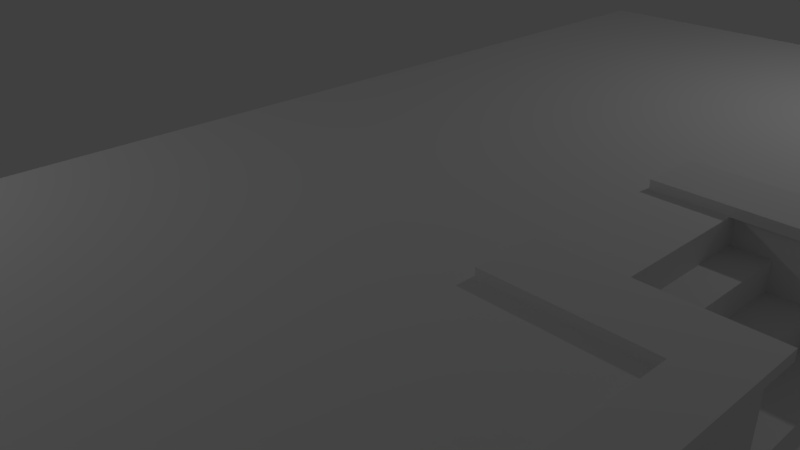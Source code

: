 # Source: SB_Floor_2.blend  (saved by Blender 2.79.0; exported with 4.5.12 LTS)
import bpy
from mathutils import Matrix  # noqa: F401  (used for matrix-valued properties, if any)

bpy.ops.wm.read_factory_settings(use_empty=True)
scene = bpy.context.scene
scene.name = 'Scene'

# ---- collections
col_collection_1 = bpy.data.collections.new('Collection 1'); scene.collection.children.link(col_collection_1)

# ---- materials (node trees are filled in below, after node groups)
mat_sb_floor_2_mat = bpy.data.materials.new('SB_Floor_2_Mat')
mat_sb_floor_2_mat.alpha_threshold = 0.0
mat_sb_floor_2_mat.use_transparent_shadow = False
mat_sb_floor_2_mat.roughness = 0.5
mat_sb_floor_2_mat.specular_intensity = 0.0

# ---- material node trees

# ---- world
world_world = bpy.data.worlds.new('World'); scene.world = world_world
world_world.color = (0.05088, 0.05088, 0.05088)
world_world.use_sun_shadow = False
world_world.sun_shadow_jitter_overblur = 0.0
world_world.cycles.sampling_method = 'MANUAL'

# ---- cameras
cam_camera = bpy.data.cameras.new('Camera')
cam_camera.clip_end = 100.0
cam_camera.lens = 35.0
cam_camera.sensor_width = 32.0
cam_camera.sensor_height = 18.0
cam_camera.ortho_scale = 7.314
cam_camera.dof.focus_distance = 0.0
cam_camera.dof.aperture_fstop = 128.0

# ---- lights
light_lamp_001 = bpy.data.lights.new('Lamp.001', 'POINT')
light_lamp_001.transmission_factor = 0.0
light_lamp_001.cutoff_distance = 30.0
light_lamp_001.energy = 100.0
light_lamp_001.shadow_buffer_clip_start = 1.001
light_lamp_001.shadow_soft_size = 0.1
light_lamp_001.shadow_maximum_resolution = 0.006
light_lamp_001.use_absolute_resolution = True
light_lamp = bpy.data.lights.new('Lamp', 'POINT')
light_lamp.transmission_factor = 0.0
light_lamp.cutoff_distance = 30.0
light_lamp.energy = 100.0
light_lamp.shadow_buffer_clip_start = 1.001
light_lamp.shadow_soft_size = 0.1
light_lamp.shadow_maximum_resolution = 0.006
light_lamp.use_absolute_resolution = True

# ---- meshes
me_cube_002 = bpy.data.meshes.new('Cube.002')
me_cube_002.from_pydata([(-2.904, -6.241, -0.7674), (-2.904, -6.241, 0.7577), (-2.904, 7.918, -0.7674), (-2.904, 7.918, 0.7577), (3.451, -6.241, -0.7674), (3.451, -6.241, 0.7577), (3.451, 7.918, -0.7674), (3.451, 7.918, 0.7577), (-2.904, 1.833, -0.7674), (-2.904, -0.1559, -0.7674), (-2.904, -0.1559, 0.7577), (-2.904, 1.833, 0.7577), (3.451, -0.1559, -0.7674), (3.451, 1.833, -0.7674), (3.451, 1.833, 0.7577), (3.451, -0.1559, 0.7577), (-2.904, -6.241, -0.3861), (-2.904, -6.241, -0.004817), (-2.904, -6.241, 0.3765), (-2.904, 7.918, 0.3765), (-2.904, 7.918, -0.004817), (-2.904, 7.918, -0.3861), (3.451, 7.918, 0.3765), (3.451, 7.918, -0.004817), (3.451, 7.918, -0.3861), (3.451, -6.241, 0.3765), (3.451, -6.241, -0.004817), (3.451, -6.241, -0.3861), (3.451, 1.833, 0.3765), (4.473, -0.1559, 0.7577), (4.187, 1.833, -0.7674), (3.451, -0.1559, 0.3765), (4.187, 7.918, -0.7674), (4.187, 7.918, -0.3861), (-2.904, -0.1559, 0.3765), (-2.904, -0.1559, -0.004817), (-2.904, -0.1559, -0.3861), (-2.904, 1.833, 0.3765), (-2.904, 1.833, -0.004817), (-2.904, 1.833, -0.3861), (3.819, 7.918, -0.3861), (3.819, 7.918, -0.7674), (3.819, 1.833, -0.7674), (3.935, -0.1559, 0.7577), (3.935, -6.241, 0.7577), (3.935, -6.241, -0.3861), (3.935, -6.241, -0.7674), (3.819, -0.1559, -0.7674), (3.924, 7.918, 0.7577), (3.924, 1.833, 0.7577), (4.992, 7.918, -0.7674), (4.992, 7.918, -0.3861), (3.819, 7.918, 0.3765), (3.819, 7.918, -0.004817), (3.935, -6.241, 0.3765), (3.935, -6.241, -0.004817), (3.931, 1.833, 0.3765), (3.931, 1.833, -0.004817), (3.931, -0.1559, 0.3765), (3.931, -0.1559, -0.004817), (4.473, -6.241, 0.7577), (4.464, -6.241, -0.3861), (4.464, -6.241, -0.7674), (4.187, -0.1559, -0.7674), (4.445, 7.918, 0.7577), (4.445, 1.833, 0.7577), (4.462, 1.833, -0.3861), (4.462, -0.1559, -0.3861), (4.187, 7.918, 0.3765), (4.187, 7.918, -0.004817), (4.464, -6.241, 0.3765), (4.464, -6.241, -0.004817), (4.445, 1.833, 0.3765), (4.462, 1.833, -0.004817), (4.473, -0.1559, 0.3765), (4.462, -0.1559, -0.004817), (4.992, 1.833, -0.7674), (4.992, -0.1559, 0.7577), (4.992, -6.241, 0.7577), (4.992, -6.241, -0.3861), (4.992, -6.241, -0.7674), (4.992, -0.1559, -0.7674), (4.992, 7.918, 0.7577), (4.992, 1.833, 0.7577), (4.992, 1.833, -0.3861), (4.992, -0.1559, -0.3861), (4.992, 7.918, 0.3765), (4.992, 7.918, -0.004817), (4.992, -6.241, 0.3765), (4.992, -6.241, -0.004817), (4.992, 1.833, 0.3765), (4.992, 1.833, -0.004817), (4.992, -0.1559, 0.3765), (4.992, -0.1559, -0.004817), (-2.904, -2.184, -0.7674), (-2.904, -4.213, -0.7674), (3.451, -2.184, 0.7577), (3.451, -4.213, 0.7577), (-2.904, -4.213, 0.7577), (-2.904, -2.184, 0.7577), (3.451, -4.213, -0.7674), (3.451, -2.184, -0.7674), (-2.904, -4.213, -0.3861), (-2.904, -2.184, -0.3861), (-2.904, -4.213, -0.004817), (-2.904, -2.184, -0.004817), (-2.904, -4.213, 0.3765), (-2.904, -2.184, 0.3765), (3.935, -2.184, 0.7577), (3.935, -4.213, 0.7577), (3.896, -4.213, -0.7674), (3.857, -2.184, -0.7674), (4.473, -2.184, 0.7577), (4.473, -4.213, 0.7577), (4.371, -4.213, -0.7674), (4.279, -2.184, -0.7674), (4.992, -2.184, 0.7577), (4.992, -4.213, 0.7577), (4.992, -4.213, -0.7674), (4.992, -2.184, -0.7674), (4.992, -2.184, -0.3861), (4.992, -4.213, -0.3861), (4.992, -2.184, -0.004817), (4.992, -4.213, -0.004817), (4.992, -2.184, 0.3765), (4.992, -4.213, 0.3765), (-2.904, 3.861, 0.7577), (-2.904, 5.889, 0.7577), (3.451, 3.861, -0.7674), (3.451, 5.889, -0.7674), (-2.904, 5.889, -0.7674), (-2.904, 3.861, -0.7674), (3.451, 5.889, 0.7577), (3.451, 3.861, 0.7577), (-2.904, 3.861, -0.3861), (-2.904, 5.889, -0.3861), (-2.904, 3.861, -0.004817), (-2.904, 5.889, -0.004817), (-2.904, 3.861, 0.3765), (-2.904, 5.889, 0.3765), (3.819, 3.861, -0.7674), (3.819, 5.889, -0.7674), (3.924, 5.889, 0.7577), (3.924, 3.861, 0.7577), (4.187, 3.861, -0.7674), (4.187, 5.889, -0.7674), (4.445, 5.889, 0.7577), (4.445, 3.861, 0.7577), (4.992, 3.861, -0.7674), (4.992, 5.889, -0.7674), (4.992, 5.889, 0.7577), (4.992, 3.861, 0.7577), (4.992, 5.889, -0.3861), (4.992, 3.861, -0.3861), (4.992, 5.889, -0.004817), (4.992, 3.861, -0.004817), (4.992, 5.889, 0.3765), (4.992, 3.861, 0.3765), (-2.904, -0.7221, 0.7577), (3.451, -0.7221, -0.7674), (-2.904, -0.7221, -0.3861), (-2.904, -0.7221, -0.004817), (-2.904, -0.7221, 0.3765), (3.838, -0.7221, -0.7674), (4.233, -0.7221, -0.7674), (4.992, -0.7221, -0.7674), (-2.904, -0.7221, -0.7674), (3.451, -0.7221, 0.7577), (3.935, -0.7221, 0.7577), (4.473, -0.7221, 0.7577), (4.992, -0.7221, 0.7577), (4.992, -0.7221, -0.3861), (4.992, -0.7221, -0.004817), (4.992, -0.7221, 0.3765), (1.332, 7.918, -0.7674), (-0.786, 7.918, -0.7674), (-0.786, 7.918, 0.7577), (1.332, 7.918, 0.7577), (-0.786, -6.241, -0.7674), (1.332, -6.241, -0.7674), (1.332, -6.241, 0.7577), (-0.786, -6.241, 0.7577), (-0.786, 1.833, 0.7577), (1.332, 1.833, 0.7577), (-0.786, -0.1559, 0.7577), (1.332, -0.1559, 0.7577), (1.332, 1.833, -0.7674), (-0.786, 1.833, -0.7674), (1.332, -0.1559, -0.7674), (-0.786, -0.1559, -0.7674), (1.332, -6.241, -0.3861), (-0.786, -6.241, -0.3861), (1.332, -6.241, -0.004817), (-0.786, -6.241, -0.004817), (1.332, -6.241, 0.3765), (-0.786, -6.241, 0.3765), (-0.786, 7.918, -0.3861), (1.332, 7.918, -0.3861), (-0.786, 7.918, -0.004817), (1.332, 7.918, -0.004817), (-0.786, 7.918, 0.3765), (1.332, 7.918, 0.3765), (-0.786, -2.184, 0.7577), (1.332, -2.184, 0.7577), (-0.786, -4.213, 0.7577), (1.332, -4.213, 0.7577), (1.332, -2.184, -0.7674), (-0.786, -2.184, -0.7674), (1.332, -4.213, -0.7674), (-0.786, -4.213, -0.7674), (1.332, 5.889, -0.7674), (-0.786, 5.889, -0.7674), (1.332, 3.861, -0.7674), (-0.786, 3.861, -0.7674), (-0.786, 5.889, 0.7577), (1.332, 5.889, 0.7577), (-0.786, 3.861, 0.7577), (1.332, 3.861, 0.7577), (1.332, -0.7221, -0.7674), (-0.786, -0.7221, -0.7674), (-0.786, -0.7221, 0.7577), (1.332, -0.7221, 0.7577), (-2.904, 2.421, -0.7674), (3.451, 2.421, 0.7577), (3.924, 2.421, 0.7577), (4.445, 2.421, 0.7577), (4.992, 2.421, 0.7577), (4.992, 2.421, -0.3861), (4.992, 2.421, -0.004817), (4.992, 2.421, 0.3765), (-2.904, 2.421, 0.7577), (3.451, 2.421, -0.7674), (-2.904, 2.421, -0.3861), (-2.904, 2.421, -0.004817), (-2.904, 2.421, 0.3765), (3.819, 2.421, -0.7674), (4.187, 2.421, -0.7674), (4.992, 2.421, -0.7674), (-0.786, 2.421, -0.7674), (1.332, 2.421, -0.7674), (1.332, 2.421, 0.7577), (-0.786, 2.421, 0.7577), (2.478, 7.918, 0.7577), (2.478, -6.241, -0.7674), (2.478, 1.833, 0.7577), (2.478, -0.1559, 0.7577), (2.478, 7.918, -0.3861), (2.478, 7.918, -0.004817), (2.478, 7.918, 0.3765), (2.478, -2.184, 0.7577), (2.478, -4.213, 0.7577), (2.478, 5.889, 0.7577), (2.478, 3.861, 0.7577), (2.478, -0.7221, 0.7577), (2.478, 7.918, -0.7674), (2.478, -6.241, 0.7577), (2.478, 1.833, -0.7674), (2.478, -0.1559, -0.7674), (2.478, -6.241, -0.3861), (2.478, -6.241, -0.004817), (2.478, -6.241, 0.3765), (2.478, -2.184, -0.7674), (2.478, -4.213, -0.7674), (2.478, 5.889, -0.7674), (2.478, 3.861, -0.7674), (2.478, -0.7221, -0.7674), (2.478, 2.421, 0.7577), (2.478, 2.421, -0.7674), (3.451, 2.421, 0.886), (3.451, 1.833, 0.886), (2.478, 1.833, 0.886), (2.478, -0.1559, 0.886), (3.451, -0.1559, 0.886), (3.924, 1.833, 0.886), (3.935, -0.1559, 0.886), (3.924, 2.421, 0.886), (4.445, 1.833, 0.886), (4.473, -4.213, 0.886), (4.473, -6.241, 0.886), (4.445, 2.421, 0.886), (4.473, -0.1559, 0.886), (4.992, -0.1559, 0.886), (4.992, -4.213, 0.886), (4.992, -6.241, 0.886), (4.992, 2.421, 0.886), (4.992, 1.833, 0.886), (4.992, 7.918, 0.886), (4.445, 7.918, 0.886), (4.473, -0.7221, 0.886), (4.473, -2.184, 0.886), (4.992, -0.7221, 0.886), (4.992, -2.184, 0.886), (4.445, 5.889, 0.886), (4.445, 3.861, 0.886), (4.992, 5.889, 0.886), (4.992, 3.861, 0.886), (3.451, -0.7221, 0.886), (3.935, -0.7221, 0.886), (2.478, -0.7221, 0.886), (2.478, 2.421, 0.886), (2.468, 1.724, 0.7577), (3.519, 1.724, 0.7577), (4.03, 1.724, 0.7577), (5.13, 5.756, 0.886), (5.13, 5.756, 0.7577), (4.593, 1.724, 0.7577), (5.135, 7.784, 0.7577), (5.135, 7.784, 0.886), (5.13, 2.287, 0.7577), (5.13, 1.724, 0.7577), (4.593, 1.724, 0.886), (5.13, 3.727, 0.7577), (5.13, 1.724, 0.886), (5.13, 2.287, 0.886), (5.13, 3.727, 0.886), (2.468, 1.724, 0.886), (3.519, 1.724, 0.886), (4.03, 1.724, 0.886), (2.474, 0.00775, 0.7577), (3.671, 0.00775, 0.7577), (4.266, 0.00775, 0.7577), (4.929, 0.00775, 0.7577), (5.103, 0.00775, 0.7577), (5.103, -4.049, 0.7577), (5.103, -6.216, 0.7577), (5.103, -0.5585, 0.7577), (5.103, -2.021, 0.7577), (5.103, -0.5585, 0.886), (5.103, 0.00775, 0.886), (2.474, 0.00775, 0.886), (3.671, 0.00775, 0.886), (4.266, 0.00775, 0.886), (4.929, 0.00775, 0.886), (5.103, -4.049, 0.886), (5.103, -6.216, 0.886), (5.103, -2.021, 0.886), (3.671, 0.00775, 0.7577), (4.266, 0.00775, 0.7577), (3.671, 0.00775, 0.886), (4.266, 0.00775, 0.886)], [], [(139, 127, 3, 19), (248, 242, 7, 22), (295, 284, 313, 314), (195, 181, 1, 18), (262, 100, 4, 243), (204, 98, 1, 181), (241, 230, 11, 182), (182, 11, 10, 184), (267, 231, 13, 256), (256, 13, 12, 257), (14, 28, 56, 49), (28, 14, 15, 31), (162, 158, 10, 34), (34, 10, 11, 37), (9, 36, 39, 8), (36, 35, 38, 39), (35, 34, 37, 38), (166, 160, 36, 9), (160, 161, 35, 36), (161, 162, 34, 35), (12, 13, 42, 47), (26, 27, 45, 55), (27, 4, 46, 45), (159, 12, 47, 163), (25, 26, 55, 54), (28, 31, 58, 56), (178, 191, 16, 0), (191, 193, 17, 16), (193, 195, 18, 17), (97, 5, 44, 109), (5, 25, 54, 44), (129, 6, 41, 141), (254, 246, 24, 6), (246, 247, 23, 24), (247, 248, 22, 23), (130, 135, 21, 2), (135, 137, 20, 21), (137, 139, 19, 20), (52, 48, 64, 68), (56, 57, 73, 72), (141, 41, 32, 145), (49, 56, 72, 65), (57, 56, 58, 59), (41, 40, 33, 32), (57, 59, 75, 73), (55, 45, 61, 71), (117, 116, 326, 323), (54, 55, 71, 70), (47, 42, 30, 63), (22, 7, 48, 52), (23, 22, 52, 53), (31, 15, 43, 58), (6, 24, 40, 41), (24, 23, 53, 40), (67, 75, 93, 85), (63, 30, 76, 81), (60, 70, 88, 78), (66, 73, 75, 67), (75, 74, 92, 93), (164, 63, 81, 165), (33, 69, 87, 51), (74, 29, 77, 92), (61, 62, 80, 79), (69, 68, 86, 87), (109, 44, 60, 113), (53, 52, 68, 69), (45, 46, 62, 61), (58, 43, 29, 74), (40, 53, 69, 33), (163, 47, 63, 164), (59, 58, 74, 75), (44, 54, 70, 60), (125, 117, 78, 88), (229, 226, 83, 90), (76, 84, 85, 81), (237, 227, 84, 76), (227, 228, 91, 84), (228, 229, 90, 91), (118, 121, 79, 80), (121, 123, 89, 79), (123, 125, 88, 89), (70, 71, 89, 88), (29, 43, 320, 321), (66, 67, 85, 84), (71, 61, 79, 89), (32, 33, 51, 50), (65, 72, 90, 83), (145, 32, 50, 149), (72, 73, 91, 90), (68, 64, 82, 86), (223, 266, 299, 268), (73, 66, 84, 91), (15, 245, 318, 319), (285, 276, 310, 312), (172, 173, 124, 122), (122, 124, 125, 123), (171, 172, 122, 120), (120, 122, 123, 121), (165, 171, 120, 119), (119, 120, 121, 118), (173, 170, 116, 124), (124, 116, 117, 125), (46, 110, 114, 62), (110, 111, 115, 114), (168, 108, 112, 169), (108, 109, 113, 112), (62, 114, 118, 80), (114, 115, 119, 118), (167, 96, 108, 168), (96, 97, 109, 108), (4, 100, 110, 46), (100, 101, 111, 110), (17, 18, 106, 104), (104, 106, 107, 105), (16, 17, 104, 102), (102, 104, 105, 103), (0, 16, 102, 95), (95, 102, 103, 94), (18, 1, 98, 106), (106, 98, 99, 107), (220, 158, 99, 202), (202, 99, 98, 204), (265, 159, 101, 261), (261, 101, 100, 262), (236, 144, 148, 237), (144, 145, 149, 148), (82, 64, 287, 286), (270, 244, 300, 315), (87, 86, 156, 154), (154, 156, 157, 155), (51, 87, 154, 152), (152, 154, 155, 153), (50, 51, 152, 149), (149, 152, 153, 148), (86, 82, 150, 156), (156, 150, 151, 157), (48, 142, 146, 64), (142, 143, 147, 146), (235, 140, 144, 236), (140, 141, 145, 144), (233, 234, 138, 136), (136, 138, 139, 137), (232, 233, 136, 134), (134, 136, 137, 135), (222, 232, 134, 131), (131, 134, 135, 130), (231, 128, 140, 235), (128, 129, 141, 140), (254, 6, 129, 263), (263, 129, 128, 264), (176, 3, 127, 214), (214, 127, 126, 216), (7, 132, 142, 48), (132, 133, 143, 142), (234, 230, 126, 138), (138, 126, 127, 139), (257, 12, 159, 265), (184, 10, 158, 220), (150, 82, 306, 304), (113, 60, 278, 277), (92, 77, 170, 173), (81, 85, 171, 165), (85, 93, 172, 171), (93, 92, 173, 172), (276, 273, 317, 310), (111, 163, 164, 115), (115, 164, 165, 119), (101, 159, 163, 111), (105, 107, 162, 161), (103, 105, 161, 160), (94, 103, 160, 166), (107, 99, 158, 162), (245, 185, 221, 253), (185, 184, 220, 221), (9, 189, 219, 166), (189, 188, 218, 219), (251, 215, 217, 252), (215, 214, 216, 217), (242, 177, 215, 251), (177, 176, 214, 215), (130, 211, 213, 131), (211, 210, 212, 213), (2, 175, 211, 130), (175, 174, 210, 211), (94, 207, 209, 95), (207, 206, 208, 209), (166, 219, 207, 94), (219, 218, 206, 207), (249, 203, 205, 250), (203, 202, 204, 205), (253, 221, 203, 249), (221, 220, 202, 203), (20, 19, 200, 198), (198, 200, 201, 199), (21, 20, 198, 196), (196, 198, 199, 197), (2, 21, 196, 175), (175, 196, 197, 174), (259, 260, 194, 192), (192, 194, 195, 193), (258, 259, 192, 190), (190, 192, 193, 191), (243, 258, 190, 179), (179, 190, 191, 178), (8, 187, 189, 9), (187, 186, 188, 189), (222, 238, 187, 8), (238, 239, 186, 187), (244, 183, 185, 245), (183, 182, 184, 185), (266, 240, 183, 244), (240, 241, 182, 183), (250, 205, 180, 255), (205, 204, 181, 180), (95, 209, 178, 0), (209, 208, 179, 178), (260, 255, 180, 194), (194, 180, 181, 195), (19, 3, 176, 200), (200, 176, 177, 201), (217, 216, 241, 240), (252, 217, 240, 266), (213, 212, 239, 238), (131, 213, 238, 222), (37, 11, 230, 234), (13, 231, 235, 42), (8, 39, 232, 222), (39, 38, 233, 232), (38, 37, 234, 233), (42, 235, 236, 30), (30, 236, 237, 76), (116, 170, 325, 326), (155, 157, 229, 228), (153, 155, 228, 227), (148, 153, 227, 237), (157, 151, 226, 229), (143, 224, 225, 147), (264, 128, 231, 267), (216, 126, 230, 241), (133, 223, 224, 143), (212, 264, 267, 239), (133, 252, 266, 223), (25, 5, 255, 260), (97, 250, 255, 5), (112, 113, 277, 289), (14, 244, 245, 15), (4, 27, 258, 243), (27, 26, 259, 258), (26, 25, 260, 259), (167, 253, 249, 96), (96, 249, 250, 97), (7, 242, 251, 132), (132, 251, 252, 133), (244, 14, 301, 300), (188, 257, 265, 218), (210, 263, 264, 212), (174, 254, 263, 210), (206, 261, 262, 208), (218, 265, 261, 206), (199, 201, 248, 247), (197, 199, 247, 246), (174, 197, 246, 254), (186, 256, 257, 188), (239, 267, 256, 186), (208, 262, 243, 179), (201, 177, 242, 248), (268, 269, 273, 275), (275, 273, 276, 279), (279, 276, 285, 284), (277, 278, 283, 282), (288, 289, 291, 290), (289, 277, 282, 291), (287, 292, 294, 286), (292, 293, 295, 294), (272, 296, 297, 274), (274, 297, 288, 280), (280, 288, 290, 281), (293, 279, 284, 295), (268, 299, 270, 269), (272, 271, 298, 296), (225, 224, 275, 279), (49, 65, 305, 302), (253, 167, 296, 298), (77, 29, 321, 322), (167, 168, 297, 296), (170, 77, 322, 325), (168, 169, 288, 297), (245, 253, 298, 271), (224, 223, 268, 275), (78, 117, 323, 324), (245, 271, 329, 318), (60, 78, 283, 278), (64, 146, 292, 287), (266, 244, 270, 299), (14, 49, 302, 301), (147, 225, 279, 293), (146, 147, 293, 292), (169, 112, 289, 288), (300, 301, 316, 315), (311, 304, 303, 314), (304, 306, 307, 303), (305, 309, 312, 310), (309, 308, 313, 312), (308, 311, 314, 313), (302, 305, 310, 317), (301, 302, 317, 316), (151, 150, 304, 311), (226, 151, 311, 308), (269, 270, 315, 316), (65, 83, 309, 305), (286, 294, 303, 307), (294, 295, 314, 303), (83, 226, 308, 309), (273, 269, 316, 317), (82, 286, 307, 306), (284, 285, 312, 313), (321, 320, 331, 332), (323, 326, 335, 333), (326, 325, 327, 335), (325, 322, 328, 327), (319, 318, 329, 330), (322, 321, 332, 328), (324, 323, 333, 334), (281, 290, 327, 328), (280, 281, 328, 332), (283, 78, 324, 334), (271, 272, 330, 329), (274, 280, 332, 331), (290, 291, 335, 327), (282, 283, 334, 333), (43, 15, 319, 320), (272, 274, 331, 330), (291, 282, 333, 335), (337, 336, 338, 339)])
_uv = me_cube_002.uv_layers.new(name='SB_Floor_2_BakedUVs')
_uv.uv.foreach_set('vector', [0.8609, 0.09939, 0.8419, 0.09939, 0.8419, 2.337e-08, 0.8609, 0.0, 0.8166, 0.1927, 0.8355, 0.1927, 0.8355, 0.2276, 0.8166, 0.2276, 0.1255, 0.7986, 0.1255, 0.7281, 0.1324, 0.7215, 0.1323, 0.7921, 0.9431, 0.1038, 0.9241, 0.1038, 0.9241, 0.0, 0.9431, 1.168e-08, 0.2677, 0.5944, 0.3161, 0.5944, 0.3161, 0.6938, 0.2677, 0.6938, 0.6543, 0.5944, 0.7597, 0.5944, 0.7597, 0.6938, 0.6543, 0.6938, 0.6543, 0.2693, 0.7597, 0.2693, 0.7597, 0.2982, 0.6543, 0.2982, 0.6543, 0.2982, 0.7597, 0.2982, 0.7597, 0.3956, 0.6543, 0.3956, 0.2677, 0.2693, 0.3161, 0.2693, 0.3161, 0.2982, 0.2677, 0.2982, 0.2677, 0.2982, 0.3161, 0.2982, 0.3161, 0.3956, 0.2677, 0.3956, 0.5832, 0.7693, 0.5643, 0.7693, 0.5643, 0.7458, 0.5832, 0.7462, 0.8166, 0.4311, 0.8355, 0.4311, 0.8355, 0.4976, 0.8166, 0.4976, 0.8609, 0.4234, 0.8419, 0.4234, 0.8419, 0.3956, 0.8609, 0.3956, 0.8609, 0.3956, 0.8419, 0.3956, 0.8419, 0.2982, 0.8609, 0.2982, 0.9178, 0.3956, 0.8988, 0.3956, 0.8988, 0.2982, 0.9178, 0.2982, 0.8988, 0.3956, 0.8798, 0.3956, 0.8798, 0.2982, 0.8988, 0.2982, 0.8798, 0.3956, 0.8609, 0.3956, 0.8609, 0.2982, 0.8798, 0.2982, 0.9178, 0.4234, 0.8988, 0.4234, 0.8988, 0.3956, 0.9178, 0.3956, 0.8988, 0.4234, 0.8798, 0.4234, 0.8798, 0.3956, 0.8988, 0.3956, 0.8798, 0.4234, 0.8609, 0.4234, 0.8609, 0.3956, 0.8798, 0.3956, 0.3161, 0.3956, 0.3161, 0.2982, 0.3344, 0.2982, 0.3344, 0.3956, 0.9621, 0.3114, 0.981, 0.3114, 0.981, 0.3351, 0.9621, 0.3351, 0.981, 0.3114, 1.0, 0.3114, 1.0, 0.3351, 0.981, 0.3351, 0.3161, 0.4234, 0.3161, 0.3956, 0.3344, 0.3956, 0.3353, 0.4234, 0.9431, 0.3114, 0.9621, 0.3114, 0.9621, 0.3351, 0.9431, 0.3351, 0.636, 0.7912, 0.636, 0.6938, 0.6599, 0.6938, 0.6599, 0.7912, 1.0, 0.1038, 0.981, 0.1038, 0.981, 0.0, 1.0, 0.0, 0.981, 0.1038, 0.9621, 0.1038, 0.9621, 1.168e-08, 0.981, 0.0, 0.9621, 0.1038, 0.9431, 0.1038, 0.9431, 1.168e-08, 0.9621, 1.168e-08, 0.4436, 0.5944, 0.4436, 0.6938, 0.4195, 0.6938, 0.4195, 0.5944, 0.9241, 0.3114, 0.9431, 0.3114, 0.9431, 0.3351, 0.9241, 0.3351, 0.3161, 0.09939, 0.3161, 4.673e-08, 0.3344, 4.673e-08, 0.3344, 0.09939, 0.7597, 0.1927, 0.7786, 0.1927, 0.7786, 0.2276, 0.7597, 0.2276, 0.7786, 0.1927, 0.7976, 0.1927, 0.7976, 0.2276, 0.7786, 0.2276, 0.7976, 0.1927, 0.8166, 0.1927, 0.8166, 0.2276, 0.7976, 0.2276, 0.9178, 0.09939, 0.8988, 0.09939, 0.8988, 0.0, 0.9178, 0.0, 0.8988, 0.09939, 0.8798, 0.09939, 0.8798, 0.0, 0.8988, 0.0, 0.8798, 0.09939, 0.8609, 0.09939, 0.8609, 0.0, 0.8798, 0.0, 0.8166, 0.2407, 0.8355, 0.2445, 0.8355, 0.2632, 0.8166, 0.2539, 0.5643, 0.7458, 0.5453, 0.7458, 0.5453, 0.7198, 0.5643, 0.7206, 0.3344, 0.09939, 0.3344, 4.673e-08, 0.3527, 4.673e-08, 0.3527, 0.09939, 0.5832, 0.7462, 0.5643, 0.7458, 0.5643, 0.7206, 0.5832, 0.7206, 0.7976, 0.4483, 0.8166, 0.4483, 0.8166, 0.5148, 0.7976, 0.5148, 0.7597, 0.2407, 0.7786, 0.2407, 0.7786, 0.2539, 0.7597, 0.2539, 0.636, 0.6938, 0.636, 0.7912, 0.6096, 0.7912, 0.6096, 0.6938, 0.9621, 0.3351, 0.981, 0.3351, 0.981, 0.361, 0.9621, 0.361, 0.39, 0.9006, 0.39, 0.8012, 0.3956, 0.7932, 0.3956, 0.8926, 0.9431, 0.3351, 0.9621, 0.3351, 0.9621, 0.361, 0.9431, 0.361, 0.3344, 0.3956, 0.3344, 0.2982, 0.3527, 0.2982, 0.3527, 0.3956, 0.8166, 0.2276, 0.8355, 0.2276, 0.8355, 0.2445, 0.8166, 0.2407, 0.7976, 0.2276, 0.8166, 0.2276, 0.8166, 0.2407, 0.7976, 0.2407, 0.8166, 0.4976, 0.8355, 0.4976, 0.8355, 0.515, 0.8166, 0.5148, 0.7597, 0.2276, 0.7786, 0.2276, 0.7786, 0.2407, 0.7597, 0.2407, 0.7786, 0.2276, 0.7976, 0.2276, 0.7976, 0.2407, 0.7786, 0.2407, 0.7786, 0.5338, 0.7976, 0.5338, 0.7976, 0.5528, 0.7786, 0.5528, 0.3527, 0.3956, 0.3527, 0.2982, 0.3928, 0.2982, 0.3928, 0.3956, 0.9241, 0.3615, 0.9431, 0.361, 0.9431, 0.387, 0.9241, 0.387, 0.7786, 0.4673, 0.7976, 0.4673, 0.7976, 0.5338, 0.7786, 0.5338, 0.7976, 0.5338, 0.8166, 0.5342, 0.8166, 0.5528, 0.7976, 0.5528, 0.355, 0.4234, 0.3527, 0.3956, 0.3928, 0.3956, 0.3928, 0.4234, 0.7786, 0.2539, 0.7976, 0.2539, 0.7976, 0.2828, 0.7786, 0.2828, 0.8166, 0.5342, 0.8355, 0.5342, 0.8355, 0.5528, 0.8166, 0.5528, 0.981, 0.361, 1.0, 0.361, 1.0, 0.387, 0.981, 0.387, 0.7976, 0.2539, 0.8166, 0.2539, 0.8166, 0.2828, 0.7976, 0.2828, 0.4195, 0.5944, 0.4195, 0.6938, 0.3928, 0.6938, 0.3928, 0.5944, 0.7976, 0.2407, 0.8166, 0.2407, 0.8166, 0.2539, 0.7976, 0.2539, 0.981, 0.3351, 1.0, 0.3351, 1.0, 0.361, 0.981, 0.361, 0.8166, 0.5148, 0.8355, 0.515, 0.8355, 0.5342, 0.8166, 0.5342, 0.7786, 0.2407, 0.7976, 0.2407, 0.7976, 0.2539, 0.7786, 0.2539, 0.3353, 0.4234, 0.3344, 0.3956, 0.3527, 0.3956, 0.355, 0.4234, 0.7976, 0.5148, 0.8166, 0.5148, 0.8166, 0.5342, 0.7976, 0.5338, 0.9241, 0.3351, 0.9431, 0.3351, 0.9431, 0.361, 0.9241, 0.3615, 0.8166, 0.6885, 0.8355, 0.6885, 0.8355, 0.7564, 0.8166, 0.7564, 0.8166, 0.4666, 0.8355, 0.4666, 0.8355, 0.4863, 0.8166, 0.4863, 0.7597, 0.4863, 0.7786, 0.4863, 0.7786, 0.5528, 0.7597, 0.5528, 0.7597, 0.4666, 0.7786, 0.4666, 0.7786, 0.4863, 0.7597, 0.4863, 0.7786, 0.4666, 0.7976, 0.4666, 0.7976, 0.4863, 0.7786, 0.4863, 0.7976, 0.4666, 0.8166, 0.4666, 0.8166, 0.4863, 0.7976, 0.4863, 0.7597, 0.6885, 0.7786, 0.6885, 0.7786, 0.7564, 0.7597, 0.7564, 0.7786, 0.6885, 0.7976, 0.6885, 0.7976, 0.7564, 0.7786, 0.7564, 0.7976, 0.6885, 0.8166, 0.6885, 0.8166, 0.7564, 0.7976, 0.7564, 0.9431, 0.361, 0.9621, 0.361, 0.9621, 0.387, 0.9431, 0.387, 0.3642, 0.7018, 0.3374, 0.7018, 0.3539, 0.6938, 0.3869, 0.6938, 0.5832, 0.7912, 0.5832, 0.6938, 0.6096, 0.6938, 0.6096, 0.7912, 0.9621, 0.361, 0.981, 0.361, 0.981, 0.387, 0.9621, 0.387, 0.7597, 0.2539, 0.7786, 0.2539, 0.7786, 0.2828, 0.7597, 0.2828, 0.5832, 0.7206, 0.5643, 0.7206, 0.5643, 0.6938, 0.5832, 0.6938, 0.3527, 0.09939, 0.3527, 4.673e-08, 0.3928, 7.01e-08, 0.3928, 0.09939, 0.5643, 0.7206, 0.5453, 0.7198, 0.5453, 0.6938, 0.5643, 0.6938, 0.8166, 0.2539, 0.8355, 0.2632, 0.8355, 0.2828, 0.8166, 0.2828, 0.6727, 0.7286, 0.6727, 0.6938, 0.679, 0.6938, 0.679, 0.7286, 0.5453, 0.7198, 0.5263, 0.7198, 0.5263, 0.6938, 0.5453, 0.6938, 0.3134, 0.7018, 0.265, 0.7018, 0.2648, 0.6938, 0.3243, 0.6938, 0.1256, 0.6992, 0.09831, 0.6992, 0.1057, 0.6939, 0.1324, 0.6939, 0.7976, 0.5718, 0.8166, 0.5718, 0.8166, 0.6207, 0.7976, 0.6207, 0.7976, 0.6207, 0.8166, 0.6207, 0.8166, 0.6885, 0.7976, 0.6885, 0.7786, 0.5718, 0.7976, 0.5718, 0.7976, 0.6207, 0.7786, 0.6207, 0.7786, 0.6207, 0.7976, 0.6207, 0.7976, 0.6885, 0.7786, 0.6885, 0.7597, 0.5718, 0.7786, 0.5718, 0.7786, 0.6207, 0.7597, 0.6207, 0.7597, 0.6207, 0.7786, 0.6207, 0.7786, 0.6885, 0.7597, 0.6885, 0.8166, 0.5718, 0.8355, 0.5718, 0.8355, 0.6207, 0.8166, 0.6207, 0.8166, 0.6207, 0.8355, 0.6207, 0.8355, 0.6885, 0.8166, 0.6885, 0.3402, 0.6938, 0.3382, 0.5944, 0.3619, 0.5944, 0.3665, 0.6938, 0.3382, 0.5944, 0.3363, 0.495, 0.3573, 0.495, 0.3619, 0.5944, 0.4195, 0.4234, 0.4195, 0.495, 0.3928, 0.495, 0.3928, 0.4234, 0.4195, 0.495, 0.4195, 0.5944, 0.3928, 0.5944, 0.3928, 0.495, 0.3665, 0.6938, 0.3619, 0.5944, 0.3928, 0.5944, 0.3928, 0.6938, 0.3619, 0.5944, 0.3573, 0.495, 0.3928, 0.495, 0.3928, 0.5944, 0.4436, 0.4234, 0.4436, 0.495, 0.4195, 0.495, 0.4195, 0.4234, 0.4436, 0.495, 0.4436, 0.5944, 0.4195, 0.5944, 0.4195, 0.495, 0.3161, 0.6938, 0.3161, 0.5944, 0.3382, 0.5944, 0.3402, 0.6938, 0.3161, 0.5944, 0.3161, 0.495, 0.3363, 0.495, 0.3382, 0.5944, 0.8798, 0.6938, 0.8609, 0.6938, 0.8609, 0.5944, 0.8798, 0.5944, 0.8798, 0.5944, 0.8609, 0.5944, 0.8609, 0.495, 0.8798, 0.495, 0.8988, 0.6938, 0.8798, 0.6938, 0.8798, 0.5944, 0.8988, 0.5944, 0.8988, 0.5944, 0.8798, 0.5944, 0.8798, 0.495, 0.8988, 0.495, 0.9178, 0.6938, 0.8988, 0.6938, 0.8988, 0.5944, 0.9178, 0.5944, 0.9178, 0.5944, 0.8988, 0.5944, 0.8988, 0.495, 0.9178, 0.495, 0.8609, 0.6938, 0.8419, 0.6938, 0.8419, 0.5944, 0.8609, 0.5944, 0.8609, 0.5944, 0.8419, 0.5944, 0.8419, 0.495, 0.8609, 0.495, 0.6543, 0.4234, 0.7597, 0.4234, 0.7597, 0.495, 0.6543, 0.495, 0.6543, 0.495, 0.7597, 0.495, 0.7597, 0.5944, 0.6543, 0.5944, 0.2677, 0.4234, 0.3161, 0.4234, 0.3161, 0.495, 0.2677, 0.495, 0.2677, 0.495, 0.3161, 0.495, 0.3161, 0.5944, 0.2677, 0.5944, 0.3527, 0.2693, 0.3527, 0.1988, 0.3928, 0.1988, 0.3928, 0.2693, 0.3527, 0.1988, 0.3527, 0.09939, 0.3928, 0.09939, 0.3928, 0.1988, 0.8355, 0.2828, 0.8355, 0.2632, 0.8419, 0.2632, 0.8419, 0.2828, 0.6982, 0.6991, 0.6918, 0.6991, 0.6918, 0.6938, 0.6982, 0.6938, 0.7976, 0.2828, 0.8166, 0.2828, 0.8166, 0.3506, 0.7976, 0.3506, 0.7976, 0.3506, 0.8166, 0.3506, 0.8166, 0.4185, 0.7976, 0.4185, 0.7786, 0.2828, 0.7976, 0.2828, 0.7976, 0.3506, 0.7786, 0.3506, 0.7786, 0.3506, 0.7976, 0.3506, 0.7976, 0.4185, 0.7786, 0.4185, 0.7597, 0.2828, 0.7786, 0.2828, 0.7786, 0.3506, 0.7597, 0.3506, 0.7597, 0.3506, 0.7786, 0.3506, 0.7786, 0.4185, 0.7597, 0.4185, 0.8166, 0.2828, 0.8355, 0.2828, 0.8355, 0.3506, 0.8166, 0.3506, 0.8166, 0.3506, 0.8355, 0.3506, 0.8355, 0.4185, 0.8166, 0.4185, 0.4201, 0.0, 0.4201, 0.09939, 0.3942, 0.09939, 0.3942, 0.0, 0.4201, 0.09939, 0.4201, 0.1988, 0.3942, 0.1988, 0.3942, 0.09939, 0.3344, 0.2693, 0.3344, 0.1988, 0.3527, 0.1988, 0.3527, 0.2693, 0.3344, 0.1988, 0.3344, 0.09939, 0.3527, 0.09939, 0.3527, 0.1988, 0.8798, 0.2693, 0.8609, 0.2693, 0.8609, 0.1988, 0.8798, 0.1988, 0.8798, 0.1988, 0.8609, 0.1988, 0.8609, 0.09939, 0.8798, 0.09939, 0.8988, 0.2693, 0.8798, 0.2693, 0.8798, 0.1988, 0.8988, 0.1988, 0.8988, 0.1988, 0.8798, 0.1988, 0.8798, 0.09939, 0.8988, 0.09939, 0.9178, 0.2693, 0.8988, 0.2693, 0.8988, 0.1988, 0.9178, 0.1988, 0.9178, 0.1988, 0.8988, 0.1988, 0.8988, 0.09939, 0.9178, 0.09939, 0.3161, 0.2693, 0.3161, 0.1988, 0.3344, 0.1988, 0.3344, 0.2693, 0.3161, 0.1988, 0.3161, 0.09939, 0.3344, 0.09939, 0.3344, 0.1988, 0.2677, 4.673e-08, 0.3161, 4.673e-08, 0.3161, 0.09939, 0.2677, 0.09939, 0.2677, 0.09939, 0.3161, 0.09939, 0.3161, 0.1988, 0.2677, 0.1988, 0.6543, 0.0, 0.7597, 0.0, 0.7597, 0.09939, 0.6543, 0.09939, 0.6543, 0.09939, 0.7597, 0.09939, 0.7597, 0.1988, 0.6543, 0.1988, 0.4436, 0.0, 0.4436, 0.09939, 0.4201, 0.09939, 0.4201, 0.0, 0.4436, 0.09939, 0.4436, 0.1988, 0.4201, 0.1988, 0.4201, 0.09939, 0.8609, 0.2693, 0.8419, 0.2693, 0.8419, 0.1988, 0.8609, 0.1988, 0.8609, 0.1988, 0.8419, 0.1988, 0.8419, 0.09939, 0.8609, 0.09939, 0.2677, 0.3956, 0.3161, 0.3956, 0.3161, 0.4234, 0.2677, 0.4234, 0.6543, 0.3956, 0.7597, 0.3956, 0.7597, 0.4234, 0.6543, 0.4234, 0.2577, 0.7932, 0.2576, 0.6938, 0.2648, 0.7003, 0.2646, 0.7997, 0.9241, 0.5634, 0.9241, 0.6628, 0.9178, 0.6628, 0.9178, 0.5634, 0.8166, 0.5528, 0.8355, 0.5528, 0.8355, 0.5718, 0.8166, 0.5718, 0.7597, 0.5528, 0.7786, 0.5528, 0.7786, 0.5718, 0.7597, 0.5718, 0.7786, 0.5528, 0.7976, 0.5528, 0.7976, 0.5718, 0.7786, 0.5718, 0.7976, 0.5528, 0.8166, 0.5528, 0.8166, 0.5718, 0.7976, 0.5718, 0.09831, 0.6992, 0.0724, 0.6992, 0.0777, 0.6939, 0.1057, 0.6939, 0.3363, 0.495, 0.3353, 0.4234, 0.355, 0.4234, 0.3573, 0.495, 0.3573, 0.495, 0.355, 0.4234, 0.3928, 0.4234, 0.3928, 0.495, 0.3161, 0.495, 0.3161, 0.4234, 0.3353, 0.4234, 0.3363, 0.495, 0.8798, 0.495, 0.8609, 0.495, 0.8609, 0.4234, 0.8798, 0.4234, 0.8988, 0.495, 0.8798, 0.495, 0.8798, 0.4234, 0.8988, 0.4234, 0.9178, 0.495, 0.8988, 0.495, 0.8988, 0.4234, 0.9178, 0.4234, 0.8609, 0.495, 0.8419, 0.495, 0.8419, 0.4234, 0.8609, 0.4234, 0.492, 0.3956, 0.549, 0.3956, 0.549, 0.4234, 0.492, 0.4234, 0.549, 0.3956, 0.6543, 0.3956, 0.6543, 0.4234, 0.549, 0.4234, 2.372e-08, 0.3956, 0.1054, 0.3956, 0.1054, 0.4234, 2.372e-08, 0.4234, 0.1054, 0.3956, 0.2107, 0.3956, 0.2107, 0.4234, 0.1054, 0.4234, 0.492, 0.09939, 0.549, 0.09939, 0.549, 0.1988, 0.492, 0.1988, 0.549, 0.09939, 0.6543, 0.09939, 0.6543, 0.1988, 0.549, 0.1988, 0.492, 0.0, 0.549, 0.0, 0.549, 0.09939, 0.492, 0.09939, 0.549, 0.0, 0.6543, 0.0, 0.6543, 0.09939, 0.549, 0.09939, 4.743e-08, 0.09939, 0.1054, 0.09939, 0.1054, 0.1988, 2.372e-08, 0.1988, 0.1054, 0.09939, 0.2107, 0.09939, 0.2107, 0.1988, 0.1054, 0.1988, 5.929e-08, 0.0, 0.1054, 2.337e-08, 0.1054, 0.09939, 4.743e-08, 0.09939, 0.1054, 2.337e-08, 0.2107, 2.337e-08, 0.2107, 0.09939, 0.1054, 0.09939, 1.186e-08, 0.495, 0.1054, 0.495, 0.1054, 0.5944, 1.186e-08, 0.5944, 0.1054, 0.495, 0.2107, 0.495, 0.2107, 0.5944, 0.1054, 0.5944, 2.372e-08, 0.4234, 0.1054, 0.4234, 0.1054, 0.495, 1.186e-08, 0.495, 0.1054, 0.4234, 0.2107, 0.4234, 0.2107, 0.495, 0.1054, 0.495, 0.492, 0.495, 0.549, 0.495, 0.549, 0.5944, 0.492, 0.5944, 0.549, 0.495, 0.6543, 0.495, 0.6543, 0.5944, 0.549, 0.5944, 0.492, 0.4234, 0.549, 0.4234, 0.549, 0.495, 0.492, 0.495, 0.549, 0.4234, 0.6543, 0.4234, 0.6543, 0.495, 0.549, 0.495, 0.7976, 0.0, 0.8166, 2.337e-08, 0.8166, 0.07586, 0.7976, 0.07586, 0.7976, 0.07586, 0.8166, 0.07586, 0.8166, 0.1517, 0.7976, 0.1517, 0.7786, 0.0, 0.7976, 0.0, 0.7976, 0.07586, 0.7786, 0.07586, 0.7786, 0.07586, 0.7976, 0.07586, 0.7976, 0.1517, 0.7786, 0.1517, 0.7597, 0.0, 0.7786, 0.0, 0.7786, 0.07586, 0.7597, 0.07586, 0.7597, 0.07586, 0.7786, 0.07586, 0.7786, 0.1517, 0.7597, 0.1517, 0.9621, 0.2637, 0.9431, 0.2637, 0.9431, 0.2076, 0.9621, 0.2076, 0.9621, 0.2076, 0.9431, 0.2076, 0.9431, 0.1038, 0.9621, 0.1038, 0.981, 0.2637, 0.9621, 0.2637, 0.9621, 0.2076, 0.981, 0.2076, 0.981, 0.2076, 0.9621, 0.2076, 0.9621, 0.1038, 0.981, 0.1038, 1.0, 0.2637, 0.981, 0.2637, 0.981, 0.2076, 1.0, 0.2076, 1.0, 0.2076, 0.981, 0.2076, 0.981, 0.1038, 1.0, 0.1038, 3.557e-08, 0.2982, 0.1054, 0.2982, 0.1054, 0.3956, 2.372e-08, 0.3956, 0.1054, 0.2982, 0.2107, 0.2982, 0.2107, 0.3956, 0.1054, 0.3956, 4.743e-08, 0.2693, 0.1054, 0.2693, 0.1054, 0.2982, 3.557e-08, 0.2982, 0.1054, 0.2693, 0.2107, 0.2693, 0.2107, 0.2982, 0.1054, 0.2982, 0.492, 0.2982, 0.549, 0.2982, 0.549, 0.3956, 0.492, 0.3956, 0.549, 0.2982, 0.6543, 0.2982, 0.6543, 0.3956, 0.549, 0.3956, 0.492, 0.2693, 0.549, 0.2693, 0.549, 0.2982, 0.492, 0.2982, 0.549, 0.2693, 0.6543, 0.2693, 0.6543, 0.2982, 0.549, 0.2982, 0.492, 0.5944, 0.549, 0.5944, 0.549, 0.6938, 0.492, 0.6938, 0.549, 0.5944, 0.6543, 0.5944, 0.6543, 0.6938, 0.549, 0.6938, 1.186e-08, 0.5944, 0.1054, 0.5944, 0.1054, 0.6938, 0.0, 0.6938, 0.1054, 0.5944, 0.2107, 0.5944, 0.2107, 0.6938, 0.1054, 0.6938, 0.9431, 0.2637, 0.9241, 0.2637, 0.9241, 0.2076, 0.9431, 0.2076, 0.9431, 0.2076, 0.9241, 0.2076, 0.9241, 0.1038, 0.9431, 0.1038, 0.8166, 2.337e-08, 0.8355, 4.673e-08, 0.8355, 0.07586, 0.8166, 0.07586, 0.8166, 0.07586, 0.8355, 0.07586, 0.8355, 0.1517, 0.8166, 0.1517, 0.549, 0.1988, 0.6543, 0.1988, 0.6543, 0.2693, 0.549, 0.2693, 0.492, 0.1988, 0.549, 0.1988, 0.549, 0.2693, 0.492, 0.2693, 0.1054, 0.1988, 0.2107, 0.1988, 0.2107, 0.2693, 0.1054, 0.2693, 2.372e-08, 0.1988, 0.1054, 0.1988, 0.1054, 0.2693, 4.743e-08, 0.2693, 0.8609, 0.2982, 0.8419, 0.2982, 0.8419, 0.2693, 0.8609, 0.2693, 0.3161, 0.2982, 0.3161, 0.2693, 0.3344, 0.2693, 0.3344, 0.2982, 0.9178, 0.2982, 0.8988, 0.2982, 0.8988, 0.2693, 0.9178, 0.2693, 0.8988, 0.2982, 0.8798, 0.2982, 0.8798, 0.2693, 0.8988, 0.2693, 0.8798, 0.2982, 0.8609, 0.2982, 0.8609, 0.2693, 0.8798, 0.2693, 0.3344, 0.2982, 0.3344, 0.2693, 0.3527, 0.2693, 0.3527, 0.2982, 0.3527, 0.2982, 0.3527, 0.2693, 0.3928, 0.2693, 0.3928, 0.2982, 0.39, 0.8012, 0.39, 0.7296, 0.3956, 0.7215, 0.3956, 0.7932, 0.7976, 0.4185, 0.8166, 0.4185, 0.8166, 0.4666, 0.7976, 0.4666, 0.7786, 0.4185, 0.7976, 0.4185, 0.7976, 0.4666, 0.7786, 0.4666, 0.7597, 0.4185, 0.7786, 0.4185, 0.7786, 0.4666, 0.7597, 0.4666, 0.8166, 0.4185, 0.8355, 0.4185, 0.8355, 0.4666, 0.8166, 0.4666, 0.4201, 0.1988, 0.4201, 0.2693, 0.3942, 0.2693, 0.3942, 0.1988, 0.2677, 0.1988, 0.3161, 0.1988, 0.3161, 0.2693, 0.2677, 0.2693, 0.6543, 0.1988, 0.7597, 0.1988, 0.7597, 0.2693, 0.6543, 0.2693, 0.4436, 0.1988, 0.4436, 0.2693, 0.4201, 0.2693, 0.4201, 0.1988, 0.2107, 0.1988, 0.2677, 0.1988, 0.2677, 0.2693, 0.2107, 0.2693, 0.4436, 0.1988, 0.492, 0.1988, 0.492, 0.2693, 0.4436, 0.2693, 0.9431, 0.3114, 0.9241, 0.3114, 0.9241, 0.2637, 0.9431, 0.2637, 0.4436, 0.5944, 0.492, 0.5944, 0.492, 0.6938, 0.4436, 0.6938, 0.9241, 0.464, 0.9241, 0.5634, 0.9178, 0.5634, 0.9178, 0.464, 0.4436, 0.2982, 0.492, 0.2982, 0.492, 0.3956, 0.4436, 0.3956, 1.0, 0.3114, 0.981, 0.3114, 0.981, 0.2637, 1.0, 0.2637, 0.981, 0.3114, 0.9621, 0.3114, 0.9621, 0.2637, 0.981, 0.2637, 0.9621, 0.3114, 0.9431, 0.3114, 0.9431, 0.2637, 0.9621, 0.2637, 0.4436, 0.4234, 0.492, 0.4234, 0.492, 0.495, 0.4436, 0.495, 0.4436, 0.495, 0.492, 0.495, 0.492, 0.5944, 0.4436, 0.5944, 0.4436, 0.0, 0.492, 0.0, 0.492, 0.09939, 0.4436, 0.09939, 0.4436, 0.09939, 0.492, 0.09939, 0.492, 0.1988, 0.4436, 0.1988, 0.1329, 0.9921, 0.1813, 0.9921, 0.1847, 0.9974, 0.1324, 0.9974, 0.2107, 0.3956, 0.2677, 0.3956, 0.2677, 0.4234, 0.2107, 0.4234, 0.2107, 0.09939, 0.2677, 0.09939, 0.2677, 0.1988, 0.2107, 0.1988, 0.2107, 2.337e-08, 0.2677, 4.673e-08, 0.2677, 0.09939, 0.2107, 0.09939, 0.2107, 0.495, 0.2677, 0.495, 0.2677, 0.5944, 0.2107, 0.5944, 0.2107, 0.4234, 0.2677, 0.4234, 0.2677, 0.495, 0.2107, 0.495, 0.7976, 0.1517, 0.8166, 0.1517, 0.8166, 0.1927, 0.7976, 0.1927, 0.7786, 0.1517, 0.7976, 0.1517, 0.7976, 0.1927, 0.7786, 0.1927, 0.7597, 0.1517, 0.7786, 0.1517, 0.7786, 0.1927, 0.7597, 0.1927, 0.2107, 0.2982, 0.2677, 0.2982, 0.2677, 0.3956, 0.2107, 0.3956, 0.2107, 0.2693, 0.2677, 0.2693, 0.2677, 0.2982, 0.2107, 0.2982, 0.2107, 0.5944, 0.2677, 0.5944, 0.2677, 0.6938, 0.2107, 0.6938, 0.8166, 0.1517, 0.8355, 0.1517, 0.8355, 0.1927, 0.8166, 0.1927, 0.04885, 0.728, 0.04887, 0.6991, 0.0724, 0.6992, 0.07237, 0.728, 0.07237, 0.728, 0.0724, 0.6992, 0.09831, 0.6992, 0.09828, 0.728, 0.09828, 0.728, 0.09831, 0.6992, 0.1256, 0.6992, 0.1255, 0.7281, 0.4269, 0.9006, 0.4269, 1.0, 0.4011, 1.0, 0.4011, 0.9006, 0.4269, 0.7296, 0.4269, 0.8012, 0.4011, 0.8012, 0.4011, 0.7296, 0.4269, 0.8012, 0.4269, 0.9006, 0.4011, 0.9006, 0.4011, 0.8012, 0.09802, 0.9974, 0.09811, 0.898, 0.1254, 0.898, 0.1253, 0.9974, 0.09811, 0.898, 0.09821, 0.7986, 0.1255, 0.7986, 0.1254, 0.898, 0.4778, 0.7018, 0.4778, 0.7296, 0.4537, 0.7296, 0.4537, 0.7018, 0.4537, 0.7018, 0.4537, 0.7296, 0.4269, 0.7296, 0.4269, 0.7018, 0.4269, 0.7018, 0.4269, 0.7296, 0.4011, 0.7296, 0.4011, 0.7018, 0.09821, 0.7986, 0.09828, 0.728, 0.1255, 0.7281, 0.1255, 0.7986, 0.04885, 0.728, 0.0004614, 0.7279, 0.0004895, 0.6991, 0.04887, 0.6991, 0.4778, 0.7018, 0.5261, 0.7018, 0.5261, 0.7296, 0.4778, 0.7296, 0.6727, 0.7642, 0.6727, 0.7456, 0.679, 0.7456, 0.679, 0.7642, 0.2048, 0.992, 0.2307, 0.992, 0.2381, 0.9973, 0.2101, 0.9973, 0.6727, 0.6938, 0.6727, 0.7415, 0.6663, 0.7415, 0.6663, 0.6938, 0.39, 0.7018, 0.3642, 0.7018, 0.3869, 0.6938, 0.3956, 0.6938, 0.6727, 0.7415, 0.6727, 0.7652, 0.6663, 0.7652, 0.6663, 0.7415, 0.39, 0.7296, 0.39, 0.7018, 0.3956, 0.6938, 0.3956, 0.7215, 0.6727, 0.7652, 0.6727, 0.7916, 0.6663, 0.7916, 0.6663, 0.7652, 0.6854, 0.7215, 0.6854, 0.6938, 0.6918, 0.6938, 0.6918, 0.7215, 0.6727, 0.7456, 0.6727, 0.7286, 0.679, 0.7286, 0.679, 0.7456, 0.39, 1.0, 0.39, 0.9006, 0.3956, 0.8926, 0.3956, 0.9988, 0.6854, 0.7215, 0.6918, 0.7215, 0.6918, 0.7296, 0.6854, 0.7296, 0.9241, 0.3615, 0.9241, 0.387, 0.9178, 0.387, 0.9178, 0.3615, 0.9241, 0.6617, 0.9241, 0.5623, 0.9305, 0.5623, 0.9305, 0.6617, 0.6918, 0.7279, 0.6918, 0.6991, 0.6982, 0.6991, 0.6982, 0.7279, 0.1813, 0.9921, 0.2048, 0.992, 0.2101, 0.9973, 0.1847, 0.9974, 0.9241, 0.463, 0.9241, 0.3924, 0.9305, 0.3924, 0.9305, 0.463, 0.9241, 0.5623, 0.9241, 0.463, 0.9305, 0.463, 0.9305, 0.5623, 0.9241, 0.3924, 0.9241, 0.464, 0.9178, 0.464, 0.9178, 0.3924, 0.6663, 0.6938, 0.6663, 0.7453, 0.6599, 0.7453, 0.6599, 0.6938, 0.8355, 0.4279, 0.8355, 0.36, 0.8419, 0.36, 0.8419, 0.4279, 0.8355, 0.36, 0.8355, 0.2924, 0.8419, 0.2924, 0.8419, 0.36, 0.6663, 0.7979, 0.6663, 0.8242, 0.6599, 0.8242, 0.6599, 0.7979, 0.8355, 0.4949, 0.8355, 0.476, 0.8419, 0.476, 0.8419, 0.4949, 0.8355, 0.476, 0.8355, 0.4279, 0.8419, 0.4279, 0.8419, 0.476, 0.6663, 0.7704, 0.6663, 0.7979, 0.6599, 0.7979, 0.6599, 0.7704, 0.6663, 0.7453, 0.6663, 0.7704, 0.6599, 0.7704, 0.6599, 0.7453, 0.2578, 0.8926, 0.2577, 0.7932, 0.2646, 0.7997, 0.2647, 0.8991, 0.2579, 0.9631, 0.2578, 0.8926, 0.2647, 0.8991, 0.2647, 0.9697, 0.04887, 0.6991, 0.0004895, 0.6991, 0.0, 0.6938, 0.05228, 0.6938, 0.2307, 0.992, 0.2579, 0.992, 0.2648, 0.9973, 0.2381, 0.9973, 0.1253, 0.9974, 0.1254, 0.898, 0.1322, 0.8915, 0.1324, 0.9909, 0.1254, 0.898, 0.1255, 0.7986, 0.1323, 0.7921, 0.1322, 0.8915, 0.2579, 0.992, 0.2579, 0.9631, 0.2647, 0.9697, 0.2648, 0.9973, 0.0724, 0.6992, 0.04887, 0.6991, 0.05228, 0.6938, 0.0777, 0.6939, 0.8355, 0.2828, 0.8419, 0.2828, 0.8419, 0.2924, 0.8355, 0.2924, 0.1255, 0.7281, 0.1256, 0.6992, 0.1324, 0.6939, 0.1324, 0.7215, 0.9178, 0.6866, 0.9178, 0.6628, 0.9241, 0.6628, 0.9241, 0.6866, 0.9178, 0.8285, 0.9178, 0.7607, 0.9241, 0.7607, 0.9241, 0.8285, 0.9178, 0.7607, 0.9178, 0.7117, 0.9241, 0.7117, 0.9241, 0.7607, 0.9178, 0.7117, 0.9178, 0.6928, 0.9241, 0.6928, 0.9241, 0.7117, 0.679, 0.7367, 0.679, 0.6938, 0.6854, 0.6938, 0.6854, 0.7367, 0.9178, 0.6928, 0.9178, 0.6866, 0.9241, 0.6866, 0.9241, 0.6928, 0.9178, 0.901, 0.9178, 0.8285, 0.9241, 0.8285, 0.9241, 0.901, 0.4011, 0.7018, 0.4011, 0.7296, 0.3956, 0.7215, 0.3956, 0.6938, 0.4269, 0.7018, 0.4011, 0.7018, 0.3956, 0.6938, 0.4042, 0.6938, 0.9178, 0.387, 0.9241, 0.387, 0.9241, 0.3924, 0.9178, 0.3924, 0.5261, 0.7018, 0.4778, 0.7018, 0.4668, 0.6938, 0.5263, 0.6938, 0.4537, 0.7018, 0.4269, 0.7018, 0.4042, 0.6938, 0.4372, 0.6938, 0.4011, 0.7296, 0.4011, 0.8012, 0.3956, 0.7932, 0.3956, 0.7215, 0.4011, 0.9006, 0.4011, 1.0, 0.3956, 0.9988, 0.3956, 0.8926, 0.3374, 0.7018, 0.3134, 0.7018, 0.3243, 0.6938, 0.3539, 0.6938, 0.4778, 0.7018, 0.4537, 0.7018, 0.4372, 0.6938, 0.4668, 0.6938, 0.4011, 0.8012, 0.4011, 0.9006, 0.3956, 0.8926, 0.3956, 0.7932, 0.7045, 0.6938, 0.7045, 0.7151, 0.6982, 0.7151, 0.6982, 0.6938])
me_cube_002.materials.append(mat_sb_floor_2_mat)
me_cube_002.use_remesh_preserve_volume = False
me_cube_002.use_remesh_preserve_attributes = False
me_cube_002.use_mirror_vertex_groups = False
me_cube_002.update()

# ---- objects
ob_lamp_001 = bpy.data.objects.new('Lamp.001', light_lamp_001)
ob_lamp = bpy.data.objects.new('Lamp', light_lamp)
ob_camera = bpy.data.objects.new('Camera', cam_camera)
ob_sb_deck = bpy.data.objects.new('SB_Deck', me_cube_002)

# ---- transforms, parenting, visibility, modifiers, constraints
ob_lamp_001.location = (-4.354, -6.588, 5.904)
ob_lamp_001.rotation_euler = (0.6503, 0.05522, 1.866)
ob_lamp_001.lock_rotations_4d = False
ob_lamp_001.empty_display_type = 'ARROWS'
ob_lamp_001.color = (0.0, 0.0, 0.0, 0.0)
ob_lamp_001.lineart.crease_threshold = 0.0
ob_lamp.location = (4.076, 6.976, 5.904)
ob_lamp.rotation_euler = (0.6503, 0.05522, 1.866)
ob_lamp.lock_rotations_4d = False
ob_lamp.empty_display_type = 'ARROWS'
ob_lamp.color = (0.0, 0.0, 0.0, 0.0)
ob_lamp.lineart.crease_threshold = 0.0
ob_camera.location = (7.481, -6.508, 5.344)
ob_camera.rotation_euler = (1.109, 0.0, 0.8149)
ob_camera.lock_rotations_4d = False
ob_camera.empty_display_type = 'ARROWS'
ob_camera.color = (0.0, 0.0, 0.0, 0.0)
ob_camera.display_type = 'WIRE'
ob_camera.lineart.crease_threshold = 0.0
ob_sb_deck.location = (0.0, 0.0, 0.2841)
ob_sb_deck.scale = (1.05, 1.26, 1.05)
ob_sb_deck.lineart.crease_threshold = 0.0

# ---- collection membership
col_collection_1.objects.link(ob_lamp_001)
col_collection_1.objects.link(ob_lamp)
col_collection_1.objects.link(ob_camera)
col_collection_1.objects.link(ob_sb_deck)

# ---- scene / render settings (as saved in the file)
scene.camera = ob_camera
scene.frame_start = 1; scene.frame_end = 250; scene.frame_set(1)
scene.render.engine = 'BLENDER_EEVEE_NEXT'
scene.render.resolution_percentage = 50
scene.render.dither_intensity = 0.0
scene.cycles.use_denoising = False
scene.cycles.samples = 128
scene.cycles.sampling_pattern = 'TABULATED_SOBOL'
scene.cycles.use_adaptive_sampling = False
scene.cycles.use_light_tree = False
scene.cycles.blur_glossy = 0.0
scene.cycles.sample_clamp_indirect = 0.0
scene.view_settings.view_transform = 'Standard'
bpy.context.view_layer.update()
